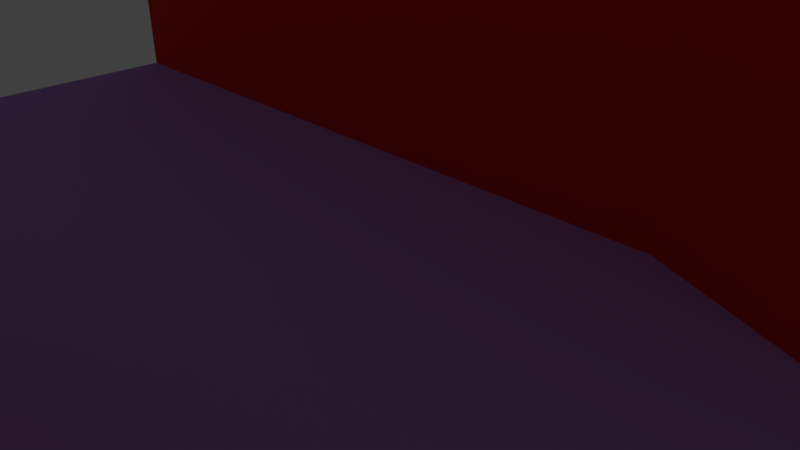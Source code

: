 # Source: wallTile12.blend  (saved by Blender 2.77.0; exported with 4.5.12 LTS)
import bpy
from mathutils import Matrix  # noqa: F401  (used for matrix-valued properties, if any)

bpy.ops.wm.read_factory_settings(use_empty=True)
scene = bpy.context.scene
scene.name = 'Scene'

# ---- collections
col_collection_1 = bpy.data.collections.new('Collection 1'); scene.collection.children.link(col_collection_1)

# ---- materials (node trees are filled in below, after node groups)
mat_floor = bpy.data.materials.new('Floor')
mat_floor.alpha_threshold = 0.0
mat_floor.use_transparent_shadow = False
mat_floor.diffuse_color = (0.5027, 0.2824, 0.8, 1.0)
mat_floor.roughness = 0.5
mat_door = bpy.data.materials.new('Door')
mat_door.alpha_threshold = 0.0
mat_door.use_transparent_shadow = False
mat_door.diffuse_color = (0.03564, 0.02776, 0.8, 1.0)
mat_door.roughness = 0.5
mat_wall = bpy.data.materials.new('Wall')
mat_wall.alpha_threshold = 0.0
mat_wall.use_transparent_shadow = False
mat_wall.diffuse_color = (0.8, 0.03462, 0.03104, 1.0)
mat_wall.roughness = 0.5

# ---- material node trees

# ---- world
world_world = bpy.data.worlds.new('World'); scene.world = world_world
world_world.color = (0.05088, 0.05088, 0.05088)
world_world.use_sun_shadow = False
world_world.sun_shadow_jitter_overblur = 0.0
world_world.cycles.sampling_method = 'MANUAL'

# ---- cameras
cam_camera = bpy.data.cameras.new('Camera')
cam_camera.clip_end = 100.0
cam_camera.lens = 35.0
cam_camera.sensor_width = 32.0
cam_camera.sensor_height = 18.0
cam_camera.ortho_scale = 7.314
cam_camera.dof.focus_distance = 0.0
cam_camera.dof.aperture_fstop = 128.0

# ---- lights
light_lamp = bpy.data.lights.new('Lamp', 'POINT')
light_lamp.transmission_factor = 0.0
light_lamp.cutoff_distance = 30.0
light_lamp.energy = 100.0
light_lamp.shadow_buffer_clip_start = 1.001
light_lamp.shadow_soft_size = 0.1
light_lamp.shadow_maximum_resolution = 0.006
light_lamp.use_absolute_resolution = True

# ---- meshes
me_plane = bpy.data.meshes.new('Plane')
me_plane.from_pydata([(-1.0, -1.0, 0.0), (1.0, -1.0, 0.0), (-1.0, 1.0, 0.0), (1.0, 1.0, 0.0), (-1.0, 0.75, 0.0), (-1.0, 0.5, 0.0), (-1.0, 0.25, 0.0), (-1.0, 0.0, 0.0), (-1.0, -0.25, 0.0), (-1.0, -0.5, 0.0), (-1.0, -0.75, 0.0), (-0.75, -1.0, 0.0), (-0.5, -1.0, 0.0), (-0.25, -1.0, 0.0), (0.0, -1.0, 0.0), (0.25, -1.0, 0.0), (0.5, -1.0, 0.0), (0.75, -1.0, 0.0), (1.0, -0.75, 0.0), (1.0, -0.5, 0.0), (1.0, -0.25, 0.0), (1.0, 0.0, 0.0), (1.0, 0.25, 0.0), (1.0, 0.5, 0.0), (1.0, 0.75, 0.0), (0.75, 1.0, 0.0), (0.5, 1.0, 0.0), (0.25, 1.0, 0.0), (0.0, 1.0, 0.0), (-0.25, 1.0, 0.0), (-0.5, 1.0, 0.0), (-0.75, 1.0, 0.0), (-0.75, -0.75, 0.0), (-0.75, -0.5, 0.0), (-0.75, -0.25, 0.0), (-0.75, 0.0, 0.0), (-0.75, 0.25, 0.0), (-0.75, 0.5, 0.0), (-0.75, 0.75, 0.0), (-0.5, -0.75, 0.0), (-0.5, -0.5, 0.0), (-0.5, -0.25, 0.0), (-0.5, 0.0, 0.0), (-0.5, 0.25, 0.0), (-0.5, 0.5, 0.0), (-0.5, 0.75, 0.0), (-0.25, -0.75, 0.0), (-0.25, -0.5, 0.0), (-0.25, -0.25, 0.0), (-0.25, 0.0, 0.0), (-0.25, 0.25, 0.0), (-0.25, 0.5, 0.0), (-0.25, 0.75, 0.0), (0.0, -0.75, 0.0), (0.0, -0.5, 0.0), (0.0, -0.25, 0.0), (0.0, 0.0, 0.0), (0.0, 0.25, 0.0), (0.0, 0.5, 0.0), (0.0, 0.75, 0.0), (0.25, -0.75, 0.0), (0.25, -0.5, 0.0), (0.25, -0.25, 0.0), (0.25, 0.0, 0.0), (0.25, 0.25, 0.0), (0.25, 0.5, 0.0), (0.25, 0.75, 0.0), (0.5, -0.65, 0.0), (0.5, -0.5, 0.0), (0.5, -0.25, 0.0), (0.5, 0.0, 0.0), (0.5, 0.15, 0.0), (0.5, 0.5, 0.0), (0.5, 0.75, 0.0), (0.75, -0.65, 0.0), (0.75, -0.5, 0.0), (0.75, -0.25, 0.0), (0.75, 0.0, 0.0), (0.75, 0.15, 0.0), (0.75, 0.5, 0.0), (0.75, 0.75, 0.0), (-1.0, -0.75, 0.6), (-1.0, -1.0, 0.6), (0.75, -1.0, 0.6), (1.0, -1.0, 0.6), (-1.0, 0.5, 0.6), (-1.0, 0.25, 0.6), (-0.75, -1.0, 0.6), (-0.5, -1.0, 0.6), (-0.25, -1.0, 0.6), (0.0, -1.0, 0.6), (0.25, -1.0, 0.6), (0.5, -1.0, 0.6), (1.0, -0.75, 0.6), (1.0, 0.25, 0.6), (1.0, 0.5, 0.6), (-0.75, -0.75, 0.6), (-0.75, 0.25, 0.6), (-0.75, 0.5, 0.6), (-0.5, -0.75, 0.6), (-0.5, 0.25, 0.6), (-0.5, 0.5, 0.6), (-0.25, -0.75, 0.6), (-0.25, 0.25, 0.6), (-0.25, 0.5, 0.6), (0.0, -0.75, 0.6), (0.0, 0.25, 0.6), (0.0, 0.5, 0.6), (0.25, -0.75, 0.6), (0.25, 0.25, 0.6), (0.25, 0.5, 0.6), (0.5, -0.65, 0.6), (0.5, 0.15, 0.6), (0.5, 0.5, 0.6), (0.75, -0.65, 0.6), (0.75, 0.15, 0.6), (0.75, 0.5, 0.6), (0.75, 0.45, 0.0), (0.5, 0.45, 0.0), (0.75, 0.45, 0.6), (0.5, 0.45, 0.6), (-0.25, 0.45, 0.6), (-0.25, 0.45, 0.0), (-0.5, 0.45, 0.0), (-0.5, 0.45, 0.6), (-0.5, -0.95, 0.0), (-0.25, -0.95, 0.0), (-0.25, -0.95, 0.6), (-0.5, -0.95, 0.6), (0.5, -0.95, 0.0), (0.75, -0.95, 0.0), (0.5, -0.95, 0.6), (0.75, -0.95, 0.6), (0.5, 0.3, 0.6), (0.5, 0.3, 0.0), (0.75, 0.3, 0.0), (0.75, 0.3, 0.6), (-0.25, -0.8, 0.0), (-0.5, -0.8, 0.0), (-0.25, -0.8, 0.6), (-0.5, -0.8, 0.6), (0.75, 0.45, 0.6), (0.5, 0.45, 0.6), (0.75, 0.3, 0.6), (0.5, 0.3, 0.6)], [], [(80, 24, 3, 25), (4, 38, 31, 2), (38, 45, 30, 31), (45, 52, 29, 30), (52, 59, 28, 29), (59, 66, 27, 28), (66, 73, 26, 27), (73, 80, 25, 26), (134, 135, 143, 144), (10, 32, 33, 9), (9, 33, 34, 8), (8, 34, 35, 7), (7, 35, 36, 6), (53, 46, 102, 105), (5, 37, 38, 4), (14, 15, 91, 90), (32, 39, 40, 33), (33, 40, 41, 34), (34, 41, 42, 35), (35, 42, 43, 36), (39, 32, 96, 99), (37, 44, 45, 38), (17, 1, 84, 83), (39, 46, 47, 40), (40, 47, 48, 41), (41, 48, 49, 42), (42, 49, 50, 43), (60, 53, 105, 108), (44, 51, 52, 45), (72, 113, 120, 118), (46, 53, 54, 47), (47, 54, 55, 48), (48, 55, 56, 49), (49, 56, 57, 50), (13, 14, 90, 89), (51, 58, 59, 52), (65, 58, 107, 110), (10, 0, 82, 81), (106, 57, 64, 109), (112, 71, 134, 133), (44, 101, 124, 123), (88, 12, 125, 128), (58, 65, 66, 59), (37, 5, 85, 98), (60, 67, 68, 61), (61, 68, 69, 62), (62, 69, 70, 63), (63, 70, 71, 64), (64, 57, 53, 60), (65, 72, 73, 66), (43, 50, 103, 100), (67, 74, 75, 68), (68, 75, 76, 69), (69, 76, 77, 70), (70, 77, 78, 71), (11, 12, 88, 87), (72, 79, 80, 73), (6, 36, 97, 86), (74, 18, 19, 75), (75, 19, 20, 76), (76, 20, 21, 77), (77, 21, 22, 78), (0, 11, 87, 82), (79, 23, 24, 80), (82, 87, 96, 81), (86, 97, 98, 85), (87, 88, 99, 96), (97, 100, 101, 98), (88, 89, 102, 99), (100, 103, 104, 101), (89, 90, 105, 102), (103, 106, 107, 104), (90, 91, 108, 105), (106, 109, 110, 107), (91, 92, 111, 108), (109, 112, 113, 110), (92, 83, 114, 111), (142, 144, 143, 141), (83, 84, 93, 114), (115, 94, 95, 116), (67, 60, 108, 111), (15, 16, 92, 91), (18, 74, 114, 93), (16, 17, 130, 129), (1, 18, 93, 84), (36, 43, 100, 97), (50, 57, 106, 103), (5, 6, 86, 85), (44, 37, 98, 101), (64, 71, 112, 109), (58, 51, 104, 107), (78, 22, 94, 115), (72, 65, 110, 113), (135, 117, 141, 143), (32, 10, 81, 96), (23, 79, 116, 95), (102, 46, 137, 139), (74, 67, 111, 114), (22, 23, 95, 94), (79, 72, 118, 117), (113, 116, 119, 120), (116, 79, 117, 119), (122, 123, 124, 121), (104, 51, 122, 121), (101, 104, 121, 124), (51, 44, 123, 122), (89, 88, 128, 127), (12, 13, 126, 125), (13, 89, 127, 126), (129, 130, 132, 131), (17, 83, 132, 130), (83, 92, 131, 132), (92, 16, 129, 131), (71, 78, 135, 134), (115, 112, 133, 136), (78, 115, 136, 135), (39, 99, 140, 138), (46, 39, 138, 137), (99, 102, 139, 140), (125, 126, 137, 138), (127, 139, 137, 126), (125, 138, 140, 128), (128, 140, 139, 127), (117, 118, 142, 141), (119, 117, 135, 136), (118, 120, 133, 134), (118, 134, 144, 142), (112, 71, 78, 115)])
me_plane.polygons.foreach_set('material_index', [0, 0, 0, 0, 0, 0, 0, 0, 2, 0, 0, 0, 0, 2, 0, 2, 0, 0, 0, 0, 2, 0, 2, 0, 0, 0, 0, 2, 0, 2, 0, 0, 0, 0, 2, 0, 2, 2, 2, 2, 2, 2, 0, 2, 0, 0, 0, 0, 0, 0, 2, 0, 0, 0, 0, 2, 0, 2, 0, 0, 0, 0, 2, 0, 0, 0, 0, 0, 0, 0, 0, 0, 0, 0, 0, 0, 0, 0, 0, 0, 2, 2, 2, 0, 2, 2, 2, 2, 2, 2, 2, 2, 2, 2, 2, 2, 2, 2, 2, 0, 0, 2, 1, 2, 0, 0, 0, 0, 2, 1, 2, 0, 2, 0, 0, 2, 2, 0, 0, 0, 2, 2, 0, 1, 2, 2, 2, 2])
_uv = me_plane.uv_layers.new(name='UVMap')
_uv.uv.foreach_set('vector', [3.5, 3.5, 4.5, 3.5, 4.5, 4.5, 3.5, 4.5, -3.5, 3.5, -2.5, 3.5, -2.5, 4.5, -3.5, 4.5, -2.5, 3.5, -1.5, 3.5, -1.5, 4.5, -2.5, 4.5, -1.5, 3.5, -0.5, 3.5, -0.5, 4.5, -1.5, 4.5, -0.5, 3.5, 0.5, 3.5, 0.5, 4.5, -0.5, 4.5, 0.5, 3.5, 1.5, 3.5, 1.5, 4.5, 0.5, 4.5, 1.5, 3.5, 2.5, 3.5, 2.5, 4.5, 1.5, 4.5, 2.5, 3.5, 3.5, 3.5, 3.5, 4.5, 2.5, 4.5, 0.6125, 0.105, 0.6825, 0.105, 0.6825, 0.945, 0.6125, 0.945, -3.5, -2.5, -2.5, -2.5, -2.5, -1.5, -3.5, -1.5, -3.5, -1.5, -2.5, -1.5, -2.5, -0.5, -3.5, -0.5, -3.5, -0.5, -2.5, -0.5, -2.5, 0.5, -3.5, 0.5, -3.5, 0.5, -2.5, 0.5, -2.5, 1.5, -3.5, 1.5, 0.4725, 0.105, 0.4025, 0.105, 0.4025, 0.945, 0.4725, 0.945, -3.5, 2.5, -2.5, 2.5, -2.5, 3.5, -3.5, 3.5, 0.4725, 0.105, 0.5425, 0.105, 0.5425, 0.945, 0.4725, 0.945, -2.5, -2.5, -1.5, -2.5, -1.5, -1.5, -2.5, -1.5, -2.5, -1.5, -1.5, -1.5, -1.5, -0.5, -2.5, -0.5, -2.5, -0.5, -1.5, -0.5, -1.5, 0.5, -2.5, 0.5, -2.5, 0.5, -1.5, 0.5, -1.5, 1.5, -2.5, 1.5, 0.3325, 0.105, 0.2625, 0.105, 0.2625, 0.945, 0.3325, 0.945, -2.5, 2.5, -1.5, 2.5, -1.5, 3.5, -2.5, 3.5, 0.6825, 0.105, 0.7525, 0.105, 0.7525, 0.945, 0.6825, 0.945, -1.5, -2.5, -0.5, -2.5, -0.5, -1.5, -1.5, -1.5, -1.5, -1.5, -0.5, -1.5, -0.5, -0.5, -1.5, -0.5, -1.5, -0.5, -0.5, -0.5, -0.5, 0.5, -1.5, 0.5, -1.5, 0.5, -0.5, 0.5, -0.5, 1.5, -1.5, 1.5, 0.5425, 0.105, 0.4725, 0.105, 0.4725, 0.945, 0.5425, 0.945, -1.5, 2.5, -0.5, 2.5, -0.5, 3.5, -1.5, 3.5, 0.6125, 0.105, 0.6125, 0.945, 0.5985, 0.945, 0.5985, 0.105, -0.5, -2.5, 0.5, -2.5, 0.5, -1.5, -0.5, -1.5, -0.5, -1.5, 0.5, -1.5, 0.5, -0.5, -0.5, -0.5, -0.5, -0.5, 0.5, -0.5, 0.5, 0.5, -0.5, 0.5, -0.5, 0.5, 0.5, 0.5, 0.5, 1.5, -0.5, 1.5, 0.4025, 0.105, 0.4725, 0.105, 0.4725, 0.945, 0.4025, 0.945, -0.5, 2.5, 0.5, 2.5, 0.5, 3.5, -0.5, 3.5, 0.5425, 0.105, 0.4725, 0.105, 0.4725, 0.945, 0.5425, 0.945, 0.2625, 0.105, 0.1925, 0.105, 0.1925, 0.945, 0.2625, 0.945, 0.4725, 0.945, 0.4725, 0.105, 0.5425, 0.105, 0.5425, 0.945, 0.5145, 0.945, 0.5145, 0.105, 0.5565, 0.105, 0.5565, 0.945, 0.6125, 0.105, 0.6125, 0.945, 0.5985, 0.945, 0.5985, 0.105, 0.1925, 0.945, 0.1925, 0.105, 0.2065, 0.105, 0.2065, 0.945, 0.5, 2.5, 1.5, 2.5, 1.5, 3.5, 0.5, 3.5, 0.2625, 0.105, 0.1925, 0.105, 0.1925, 0.945, 0.2625, 0.945, 1.5, -2.5, 2.5, -2.1, 2.5, -1.5, 1.5, -1.5, 1.5, -1.5, 2.5, -1.5, 2.5, -0.5, 1.5, -0.5, 1.5, -0.5, 2.5, -0.5, 2.5, 0.5, 1.5, 0.5, 1.5, 0.5, 2.5, 0.5, 2.5, 1.1, 1.5, 1.5, 1.5, 1.5, 0.5, 1.5, 0.5, -2.5, 1.5, -2.5, 1.5, 2.5, 2.5, 2.5, 2.5, 3.5, 1.5, 3.5, 0.3325, 0.105, 0.4025, 0.105, 0.4025, 0.945, 0.3325, 0.945, 2.5, -2.1, 3.5, -2.1, 3.5, -1.5, 2.5, -1.5, 2.5, -1.5, 3.5, -1.5, 3.5, -0.5, 2.5, -0.5, 2.5, -0.5, 3.5, -0.5, 3.5, 0.5, 2.5, 0.5, 2.5, 0.5, 3.5, 0.5, 3.5, 1.1, 2.5, 1.1, 0.2625, 0.105, 0.3325, 0.105, 0.3325, 0.945, 0.2625, 0.945, 2.5, 2.5, 3.5, 2.5, 3.5, 3.5, 2.5, 3.5, 0.1925, 0.105, 0.2625, 0.105, 0.2625, 0.945, 0.1925, 0.945, 3.5, -2.1, 4.5, -2.5, 4.5, -1.5, 3.5, -1.5, 3.5, -1.5, 4.5, -1.5, 4.5, -0.5, 3.5, -0.5, 3.5, -0.5, 4.5, -0.5, 4.5, 0.5, 3.5, 0.5, 3.5, 0.5, 4.5, 0.5, 4.5, 1.5, 3.5, 1.1, 0.1925, 0.105, 0.2625, 0.105, 0.2625, 0.945, 0.1925, 0.945, 3.5, 2.5, 4.5, 2.5, 4.5, 3.5, 3.5, 3.5, -3.5, -3.5, -2.5, -3.5, -2.5, -2.5, -3.5, -2.5, -3.5, 1.5, -2.5, 1.5, -2.5, 2.5, -3.5, 2.5, -2.5, -3.5, -1.5, -3.5, -1.5, -2.5, -2.5, -2.5, -2.5, 1.5, -1.5, 1.5, -1.5, 2.5, -2.5, 2.5, -1.5, -3.5, -0.5, -3.5, -0.5, -2.5, -1.5, -2.5, -1.5, 1.5, -0.5, 1.5, -0.5, 2.5, -1.5, 2.5, -0.5, -3.5, 0.5, -3.5, 0.5, -2.5, -0.5, -2.5, -0.5, 1.5, 0.5, 1.5, 0.5, 2.5, -0.5, 2.5, 0.5, -3.5, 1.5, -3.5, 1.5, -2.5, 0.5, -2.5, 0.5, 1.5, 1.5, 1.5, 1.5, 2.5, 0.5, 2.5, 1.5, -3.5, 2.5, -3.5, 2.5, -2.1, 1.5, -2.5, 1.5, 1.5, 2.5, 1.1, 2.5, 2.5, 1.5, 2.5, 2.5, -3.5, 3.5, -3.5, 3.5, -2.1, 2.5, -2.1, 2.5, 2.3, 2.5, 1.7, 3.5, 1.7, 3.5, 2.3, 3.5, -3.5, 4.5, -3.5, 4.5, -2.5, 3.5, -2.1, 3.5, 1.1, 4.5, 1.5, 4.5, 2.5, 3.5, 2.5, 0.6125, 0.105, 0.5425, 0.105, 0.5425, 0.945, 0.6125, 0.945, 0.5425, 0.105, 0.6125, 0.105, 0.6125, 0.945, 0.5425, 0.945, 0.1925, 0.105, 0.1225, 0.105, 0.1225, 0.945, 0.1925, 0.945, 2.5, -3.5, 3.5, -3.5, 3.5, -3.3, 2.5, -3.3, 0.1925, 0.105, 0.2625, 0.105, 0.2625, 0.945, 0.1925, 0.945, 0.2625, 0.105, 0.3325, 0.105, 0.3325, 0.945, 0.2625, 0.945, 0.4025, 0.105, 0.4725, 0.105, 0.4725, 0.945, 0.4025, 0.945, 0.6125, 0.105, 0.5425, 0.105, 0.5425, 0.945, 0.6125, 0.945, 0.3325, 0.105, 0.2625, 0.105, 0.2625, 0.945, 0.3325, 0.945, 0.5425, 0.105, 0.6125, 0.105, 0.6125, 0.945, 0.5425, 0.945, 0.4725, 0.105, 0.4025, 0.105, 0.4025, 0.945, 0.4725, 0.945, 0.6825, 0.105, 0.7525, 0.105, 0.7525, 0.945, 0.6825, 0.945, 0.6125, 0.105, 0.5425, 0.105, 0.5425, 0.945, 0.6125, 0.945, 0.5565, 0.105, 0.5985, 0.105, 0.5985, 0.945, 0.5565, 0.945, 0.2625, 0.105, 0.1925, 0.105, 0.1925, 0.945, 0.2625, 0.945, 0.1925, 0.105, 0.1225, 0.105, 0.1225, 0.945, 0.1925, 0.945, 0.2625, 0.945, 0.2625, 0.105, 0.2485, 0.105, 0.2485, 0.945, 0.6825, 0.105, 0.6125, 0.105, 0.6125, 0.945, 0.6825, 0.945, 0.5425, 0.105, 0.6125, 0.105, 0.6125, 0.945, 0.5425, 0.945, 3.5, 2.5, 2.5, 2.5, 2.5, 2.3, 3.5, 2.3, 2.5, 2.5, 3.5, 2.5, 3.5, 2.3, 2.5, 2.3, 0.6125, 0.945, 0.6125, 0.105, 0.5985, 0.105, 0.5985, 0.945, 0.2856, 0.08519, 0.6519, 0.08519, 0.6519, 0.9644, 0.2856, 0.9644, 0.6125, 0.945, 0.6125, 0.105, 0.5985, 0.105, 0.5985, 0.945, -1.5, 2.5, -0.5, 2.5, -0.5, 2.3, -1.5, 2.3, -0.5, 2.5, -1.5, 2.5, -1.5, 2.3, -0.5, 2.3, -0.5, -3.5, -1.5, -3.5, -1.5, -3.3, -0.5, -3.3, -1.5, -3.5, -0.5, -3.5, -0.5, -3.3, -1.5, -3.3, 0.1925, 0.105, 0.1925, 0.945, 0.2065, 0.945, 0.2065, 0.105, 0.2689, 0.02826, 0.6686, 0.02826, 0.6686, 0.9874, 0.2689, 0.9874, 0.1925, 0.105, 0.1925, 0.945, 0.2065, 0.945, 0.2065, 0.105, 3.5, -3.5, 2.5, -3.5, 2.5, -3.3, 3.5, -3.3, 0.1925, 0.945, 0.1925, 0.105, 0.2065, 0.105, 0.2065, 0.945, 2.5, 1.1, 3.5, 1.1, 3.5, 1.7, 2.5, 1.7, 3.5, 1.1, 2.5, 1.1, 2.5, 1.7, 3.5, 1.7, 0.5145, 0.105, 0.5145, 0.945, 0.5565, 0.945, 0.5565, 0.105, 0.2625, 0.105, 0.2625, 0.945, 0.2485, 0.945, 0.2485, 0.105, -0.5, -2.5, -1.5, -2.5, -1.5, -2.7, -0.5, -2.7, -1.5, -2.5, -0.5, -2.5, -0.5, -2.7, -1.5, -2.7, -1.5, -3.3, -0.5, -3.3, -0.5, -2.7, -1.5, -2.7, 0.2065, 0.945, 0.2485, 0.945, 0.2485, 0.105, 0.2065, 0.105, 0.2065, 0.105, 0.2485, 0.105, 0.2485, 0.945, 0.2065, 0.945, -1.5, -3.3, -1.5, -2.7, -0.5, -2.7, -0.5, -3.3, 0.2689, 0.02826, 0.6686, 0.02826, 0.6686, 0.9874, 0.2689, 0.9874, 0.5985, 0.945, 0.5985, 0.105, 0.5565, 0.105, 0.5565, 0.945, 0.5985, 0.105, 0.5985, 0.945, 0.5565, 0.945, 0.5565, 0.105, 0.5985, 0.105, 0.5565, 0.105, 0.5565, 0.945, 0.5985, 0.945, 0.6125, 0.945, 0.6125, 0.105, 0.6825, 0.105, 0.6825, 0.945])
me_plane.materials.append(mat_floor)
me_plane.materials.append(mat_door)
me_plane.materials.append(mat_wall)
me_plane.use_remesh_preserve_volume = False
me_plane.use_remesh_preserve_attributes = False
me_plane.use_mirror_vertex_groups = False
me_plane.update()

# ---- objects
ob_plane = bpy.data.objects.new('Plane', me_plane)
ob_lamp = bpy.data.objects.new('Lamp', light_lamp)
ob_camera = bpy.data.objects.new('Camera', cam_camera)

# ---- transforms, parenting, visibility, modifiers, constraints
ob_plane.location = (0.0, 0.0, 0.0)
ob_plane.scale = (10.0, 10.0, 10.0)
ob_plane.lineart.crease_threshold = 0.0
ob_lamp.location = (4.076, -14.99, 5.904)
ob_lamp.rotation_euler = (0.6503, 0.05522, 1.866)
ob_lamp.lock_rotations_4d = False
ob_lamp.empty_display_type = 'ARROWS'
ob_lamp.color = (0.0, 0.0, 0.0, 0.0)
ob_lamp.lineart.crease_threshold = 0.0
ob_camera.location = (7.481, -6.508, 5.344)
ob_camera.rotation_euler = (1.109, 0.01082, 0.8149)
ob_camera.lock_rotations_4d = False
ob_camera.empty_display_type = 'ARROWS'
ob_camera.color = (0.0, 0.0, 0.0, 0.0)
ob_camera.display_type = 'WIRE'
ob_camera.lineart.crease_threshold = 0.0

# ---- collection membership
col_collection_1.objects.link(ob_plane)
col_collection_1.objects.link(ob_lamp)
col_collection_1.objects.link(ob_camera)

# ---- scene / render settings (as saved in the file)
scene.camera = ob_camera
scene.frame_start = 1; scene.frame_end = 250; scene.frame_set(1)
scene.render.engine = 'BLENDER_EEVEE_NEXT'
scene.render.resolution_percentage = 50
scene.render.dither_intensity = 0.0
scene.cycles.use_denoising = False
scene.cycles.samples = 128
scene.cycles.sampling_pattern = 'TABULATED_SOBOL'
scene.cycles.light_sampling_threshold = 0.0
scene.cycles.use_adaptive_sampling = False
scene.cycles.use_light_tree = False
scene.cycles.blur_glossy = 0.0
scene.cycles.sample_clamp_indirect = 0.0
scene.view_settings.view_transform = 'Standard'
bpy.context.view_layer.update()
